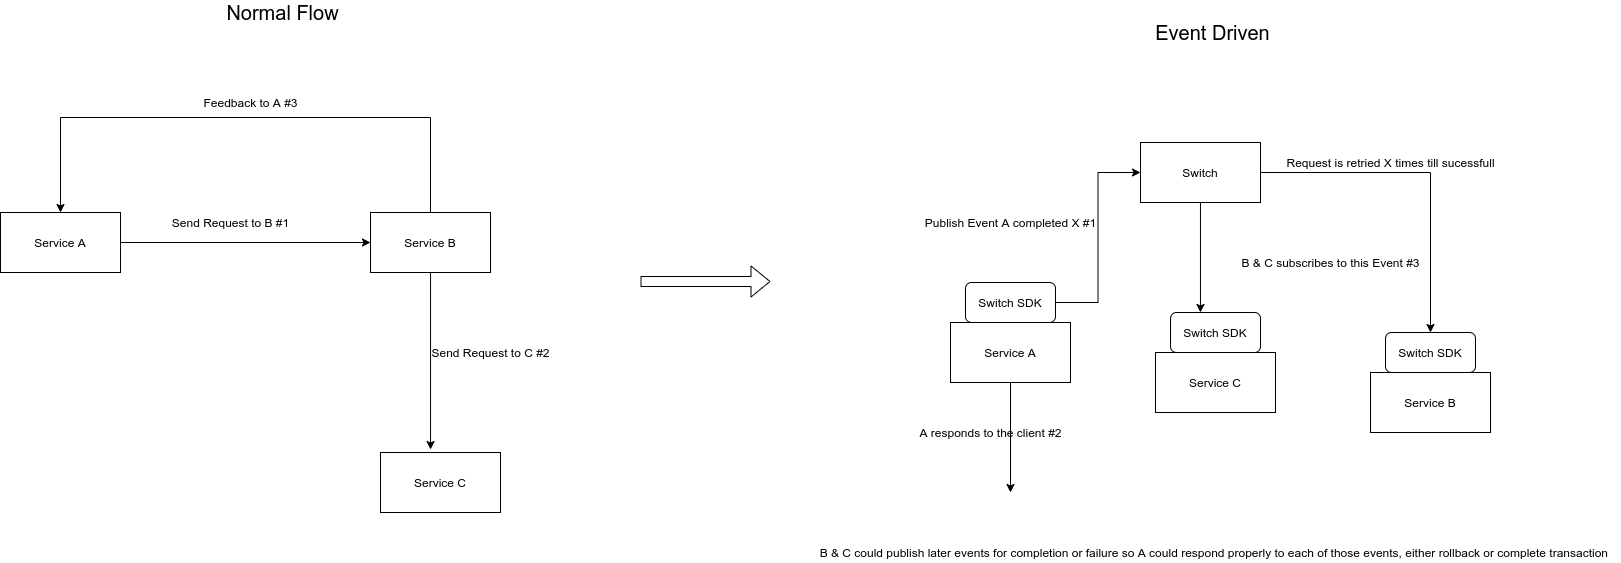

The diagram above was exported from draw.io. Its source (the exported page's mxGraphModel, read from the mxfile embedded in the PNG):
<mxGraphModel dx="1422" dy="773" grid="1" gridSize="10" guides="1" tooltips="1" connect="1" arrows="1" fold="1" page="1" pageScale="1" pageWidth="850" pageHeight="1100" math="0" shadow="0">
  <root>
    <mxCell id="0" />
    <mxCell id="1" parent="0" />
    <mxCell id="u1Hq0LmqI_5lDeLlV-ke-5" style="edgeStyle=orthogonalEdgeStyle;rounded=0;orthogonalLoop=1;jettySize=auto;html=1;entryX=0;entryY=0.5;entryDx=0;entryDy=0;" edge="1" parent="1" source="u1Hq0LmqI_5lDeLlV-ke-1" target="u1Hq0LmqI_5lDeLlV-ke-2">
      <mxGeometry relative="1" as="geometry" />
    </mxCell>
    <mxCell id="u1Hq0LmqI_5lDeLlV-ke-1" value="Service A" style="rounded=0;whiteSpace=wrap;html=1;" vertex="1" parent="1">
      <mxGeometry x="100" y="300" width="120" height="60" as="geometry" />
    </mxCell>
    <mxCell id="u1Hq0LmqI_5lDeLlV-ke-6" style="edgeStyle=orthogonalEdgeStyle;rounded=0;orthogonalLoop=1;jettySize=auto;html=1;entryX=0.417;entryY=-0.05;entryDx=0;entryDy=0;entryPerimeter=0;" edge="1" parent="1" source="u1Hq0LmqI_5lDeLlV-ke-2" target="u1Hq0LmqI_5lDeLlV-ke-3">
      <mxGeometry relative="1" as="geometry" />
    </mxCell>
    <mxCell id="u1Hq0LmqI_5lDeLlV-ke-10" style="edgeStyle=orthogonalEdgeStyle;rounded=0;orthogonalLoop=1;jettySize=auto;html=1;entryX=0.5;entryY=0;entryDx=0;entryDy=0;" edge="1" parent="1" source="u1Hq0LmqI_5lDeLlV-ke-2" target="u1Hq0LmqI_5lDeLlV-ke-1">
      <mxGeometry relative="1" as="geometry">
        <mxPoint x="140" y="205" as="targetPoint" />
        <Array as="points">
          <mxPoint x="530" y="205" />
          <mxPoint x="160" y="205" />
        </Array>
      </mxGeometry>
    </mxCell>
    <mxCell id="u1Hq0LmqI_5lDeLlV-ke-2" value="Service B" style="rounded=0;whiteSpace=wrap;html=1;" vertex="1" parent="1">
      <mxGeometry x="470" y="300" width="120" height="60" as="geometry" />
    </mxCell>
    <mxCell id="u1Hq0LmqI_5lDeLlV-ke-3" value="Service C" style="rounded=0;whiteSpace=wrap;html=1;" vertex="1" parent="1">
      <mxGeometry x="480" y="540" width="120" height="60" as="geometry" />
    </mxCell>
    <mxCell id="u1Hq0LmqI_5lDeLlV-ke-7" value="Send Request to B #1" style="text;html=1;align=center;verticalAlign=middle;resizable=0;points=[];autosize=1;" vertex="1" parent="1">
      <mxGeometry x="265" y="300" width="130" height="20" as="geometry" />
    </mxCell>
    <mxCell id="u1Hq0LmqI_5lDeLlV-ke-8" value="Send Request to C #2" style="text;html=1;align=center;verticalAlign=middle;resizable=0;points=[];autosize=1;" vertex="1" parent="1">
      <mxGeometry x="525" y="430" width="130" height="20" as="geometry" />
    </mxCell>
    <mxCell id="u1Hq0LmqI_5lDeLlV-ke-11" value="Feedback to A #3" style="text;html=1;align=center;verticalAlign=middle;resizable=0;points=[];autosize=1;" vertex="1" parent="1">
      <mxGeometry x="295" y="180" width="110" height="20" as="geometry" />
    </mxCell>
    <mxCell id="u1Hq0LmqI_5lDeLlV-ke-13" value="&lt;font style=&quot;font-size: 20px&quot;&gt;Normal Flow&lt;/font&gt;" style="text;html=1;strokeColor=none;fillColor=none;align=center;verticalAlign=middle;whiteSpace=wrap;rounded=0;" vertex="1" parent="1">
      <mxGeometry x="320" y="90" width="125" height="20" as="geometry" />
    </mxCell>
    <mxCell id="u1Hq0LmqI_5lDeLlV-ke-17" value="" style="shape=flexArrow;endArrow=classic;html=1;" edge="1" parent="1">
      <mxGeometry width="50" height="50" relative="1" as="geometry">
        <mxPoint x="740" y="369" as="sourcePoint" />
        <mxPoint x="870" y="369" as="targetPoint" />
      </mxGeometry>
    </mxCell>
    <mxCell id="u1Hq0LmqI_5lDeLlV-ke-49" style="edgeStyle=orthogonalEdgeStyle;rounded=0;orthogonalLoop=1;jettySize=auto;html=1;" edge="1" parent="1" source="u1Hq0LmqI_5lDeLlV-ke-19">
      <mxGeometry relative="1" as="geometry">
        <mxPoint x="1110" y="580" as="targetPoint" />
      </mxGeometry>
    </mxCell>
    <mxCell id="u1Hq0LmqI_5lDeLlV-ke-19" value="Service A" style="rounded=0;whiteSpace=wrap;html=1;" vertex="1" parent="1">
      <mxGeometry x="1050" y="410" width="120" height="60" as="geometry" />
    </mxCell>
    <mxCell id="u1Hq0LmqI_5lDeLlV-ke-22" value="Service B" style="rounded=0;whiteSpace=wrap;html=1;" vertex="1" parent="1">
      <mxGeometry x="1470" y="460" width="120" height="60" as="geometry" />
    </mxCell>
    <mxCell id="u1Hq0LmqI_5lDeLlV-ke-23" value="Service C" style="rounded=0;whiteSpace=wrap;html=1;" vertex="1" parent="1">
      <mxGeometry x="1255" y="440" width="120" height="60" as="geometry" />
    </mxCell>
    <mxCell id="u1Hq0LmqI_5lDeLlV-ke-28" value="&lt;span style=&quot;font-size: 20px&quot;&gt;Event Driven&lt;/span&gt;" style="text;html=1;strokeColor=none;fillColor=none;align=center;verticalAlign=middle;whiteSpace=wrap;rounded=0;" vertex="1" parent="1">
      <mxGeometry x="1250" y="110" width="125" height="20" as="geometry" />
    </mxCell>
    <mxCell id="u1Hq0LmqI_5lDeLlV-ke-39" style="edgeStyle=orthogonalEdgeStyle;rounded=0;orthogonalLoop=1;jettySize=auto;html=1;entryX=0.5;entryY=0;entryDx=0;entryDy=0;" edge="1" parent="1" source="u1Hq0LmqI_5lDeLlV-ke-29" target="u1Hq0LmqI_5lDeLlV-ke-47">
      <mxGeometry relative="1" as="geometry">
        <mxPoint x="1530" y="390" as="targetPoint" />
      </mxGeometry>
    </mxCell>
    <mxCell id="u1Hq0LmqI_5lDeLlV-ke-44" style="edgeStyle=orthogonalEdgeStyle;rounded=0;orthogonalLoop=1;jettySize=auto;html=1;entryX=0.333;entryY=0;entryDx=0;entryDy=0;entryPerimeter=0;" edge="1" parent="1" source="u1Hq0LmqI_5lDeLlV-ke-29" target="u1Hq0LmqI_5lDeLlV-ke-42">
      <mxGeometry relative="1" as="geometry" />
    </mxCell>
    <mxCell id="u1Hq0LmqI_5lDeLlV-ke-29" value="Switch" style="rounded=0;whiteSpace=wrap;html=1;fillColor=none;" vertex="1" parent="1">
      <mxGeometry x="1240" y="230" width="120" height="60" as="geometry" />
    </mxCell>
    <mxCell id="u1Hq0LmqI_5lDeLlV-ke-36" style="edgeStyle=orthogonalEdgeStyle;rounded=0;orthogonalLoop=1;jettySize=auto;html=1;entryX=0;entryY=0.5;entryDx=0;entryDy=0;" edge="1" parent="1" source="u1Hq0LmqI_5lDeLlV-ke-33" target="u1Hq0LmqI_5lDeLlV-ke-29">
      <mxGeometry relative="1" as="geometry" />
    </mxCell>
    <mxCell id="u1Hq0LmqI_5lDeLlV-ke-33" value="Switch SDK" style="rounded=1;whiteSpace=wrap;html=1;fillColor=none;" vertex="1" parent="1">
      <mxGeometry x="1065" y="370" width="90" height="40" as="geometry" />
    </mxCell>
    <mxCell id="u1Hq0LmqI_5lDeLlV-ke-37" value="Publish Event A completed X #1" style="text;html=1;align=center;verticalAlign=middle;resizable=0;points=[];autosize=1;" vertex="1" parent="1">
      <mxGeometry x="1015" y="300" width="190" height="20" as="geometry" />
    </mxCell>
    <mxCell id="u1Hq0LmqI_5lDeLlV-ke-40" value="B &amp;amp; C subscribes to this Event #3" style="text;html=1;align=center;verticalAlign=middle;resizable=0;points=[];autosize=1;" vertex="1" parent="1">
      <mxGeometry x="1335" y="340" width="190" height="20" as="geometry" />
    </mxCell>
    <mxCell id="u1Hq0LmqI_5lDeLlV-ke-41" value="Request is retried X times till sucessfull" style="text;html=1;align=center;verticalAlign=middle;resizable=0;points=[];autosize=1;" vertex="1" parent="1">
      <mxGeometry x="1380" y="240" width="220" height="20" as="geometry" />
    </mxCell>
    <mxCell id="u1Hq0LmqI_5lDeLlV-ke-42" value="Switch SDK" style="rounded=1;whiteSpace=wrap;html=1;fillColor=none;" vertex="1" parent="1">
      <mxGeometry x="1270" y="400" width="90" height="40" as="geometry" />
    </mxCell>
    <mxCell id="u1Hq0LmqI_5lDeLlV-ke-47" value="Switch SDK" style="rounded=1;whiteSpace=wrap;html=1;fillColor=none;" vertex="1" parent="1">
      <mxGeometry x="1485" y="420" width="90" height="40" as="geometry" />
    </mxCell>
    <mxCell id="u1Hq0LmqI_5lDeLlV-ke-50" value="A responds to the client #2" style="text;html=1;align=center;verticalAlign=middle;resizable=0;points=[];autosize=1;" vertex="1" parent="1">
      <mxGeometry x="1010" y="510" width="160" height="20" as="geometry" />
    </mxCell>
    <mxCell id="u1Hq0LmqI_5lDeLlV-ke-51" value="B &amp;amp; C could publish later events for completion or failure so A could respond properly to each of those events, either rollback or complete transaction&amp;nbsp;" style="text;html=1;align=center;verticalAlign=middle;resizable=0;points=[];autosize=1;" vertex="1" parent="1">
      <mxGeometry x="910" y="630" width="810" height="20" as="geometry" />
    </mxCell>
  </root>
</mxGraphModel>